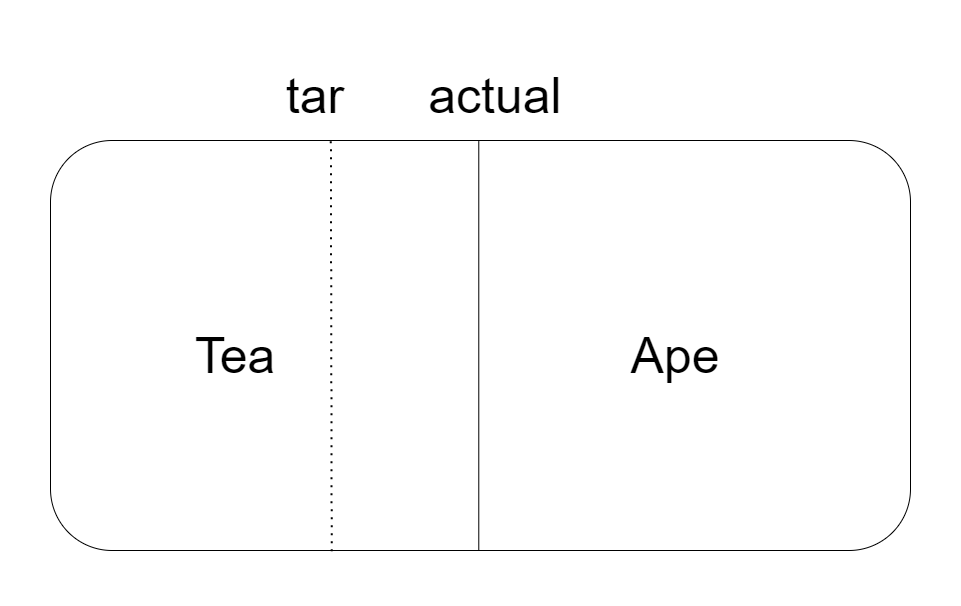

The diagram above was exported from draw.io. Its source (the exported page's mxGraphModel, read from the mxfile embedded in the PNG):
<mxGraphModel dx="1283" dy="1404" grid="1" gridSize="10" guides="0" tooltips="1" connect="0" arrows="0" fold="1" page="1" pageScale="1" pageWidth="1169" pageHeight="827" math="0" shadow="0">
  <root>
    <mxCell id="0" />
    <mxCell id="1" parent="0" />
    <mxCell id="rw19MTxWQFuzXpR0CofB-1" value="" style="rounded=1;whiteSpace=wrap;html=1;" parent="1" vertex="1">
      <mxGeometry x="160" y="-600" width="860" height="410" as="geometry" />
    </mxCell>
    <mxCell id="rw19MTxWQFuzXpR0CofB-5" value="" style="endArrow=none;dashed=1;html=1;dashPattern=1 3;strokeWidth=2;rounded=0;entryX=0.327;entryY=1.005;entryDx=0;entryDy=0;entryPerimeter=0;exitX=0.326;exitY=0.002;exitDx=0;exitDy=0;exitPerimeter=0;" parent="1" source="rw19MTxWQFuzXpR0CofB-1" target="rw19MTxWQFuzXpR0CofB-1" edge="1">
      <mxGeometry width="50" height="50" relative="1" as="geometry">
        <mxPoint x="444" y="-590" as="sourcePoint" />
        <mxPoint x="444" y="-190" as="targetPoint" />
      </mxGeometry>
    </mxCell>
    <mxCell id="rw19MTxWQFuzXpR0CofB-7" value="" style="endArrow=none;html=1;rounded=0;entryX=0.498;entryY=0.002;entryDx=0;entryDy=0;entryPerimeter=0;exitX=0.498;exitY=1;exitDx=0;exitDy=0;exitPerimeter=0;" parent="1" source="rw19MTxWQFuzXpR0CofB-1" target="rw19MTxWQFuzXpR0CofB-1" edge="1">
      <mxGeometry width="50" height="50" relative="1" as="geometry">
        <mxPoint x="610" y="-70" as="sourcePoint" />
        <mxPoint x="490" y="-710" as="targetPoint" />
      </mxGeometry>
    </mxCell>
    <mxCell id="rw19MTxWQFuzXpR0CofB-8" value="&lt;font style=&quot;font-size: 50px&quot;&gt;Tea&lt;/font&gt;" style="text;html=1;strokeColor=none;fillColor=none;align=center;verticalAlign=middle;whiteSpace=wrap;rounded=0;" parent="1" vertex="1">
      <mxGeometry x="270" y="-430" width="150" height="90" as="geometry" />
    </mxCell>
    <mxCell id="rw19MTxWQFuzXpR0CofB-9" value="&lt;font style=&quot;font-size: 50px&quot;&gt;Ape&lt;/font&gt;" style="text;html=1;strokeColor=none;fillColor=none;align=center;verticalAlign=middle;whiteSpace=wrap;rounded=0;" parent="1" vertex="1">
      <mxGeometry x="710" y="-430" width="150" height="90" as="geometry" />
    </mxCell>
    <mxCell id="rw19MTxWQFuzXpR0CofB-10" value="&lt;font style=&quot;font-size: 50px&quot;&gt;tar&lt;/font&gt;" style="text;html=1;strokeColor=none;fillColor=none;align=center;verticalAlign=middle;whiteSpace=wrap;rounded=0;" parent="1" vertex="1">
      <mxGeometry x="350" y="-690" width="150" height="90" as="geometry" />
    </mxCell>
    <mxCell id="rw19MTxWQFuzXpR0CofB-11" value="&lt;font style=&quot;font-size: 50px&quot;&gt;actual&lt;br&gt;&lt;/font&gt;" style="text;html=1;strokeColor=none;fillColor=none;align=center;verticalAlign=middle;whiteSpace=wrap;rounded=0;" parent="1" vertex="1">
      <mxGeometry x="530" y="-690" width="150" height="90" as="geometry" />
    </mxCell>
  </root>
</mxGraphModel>